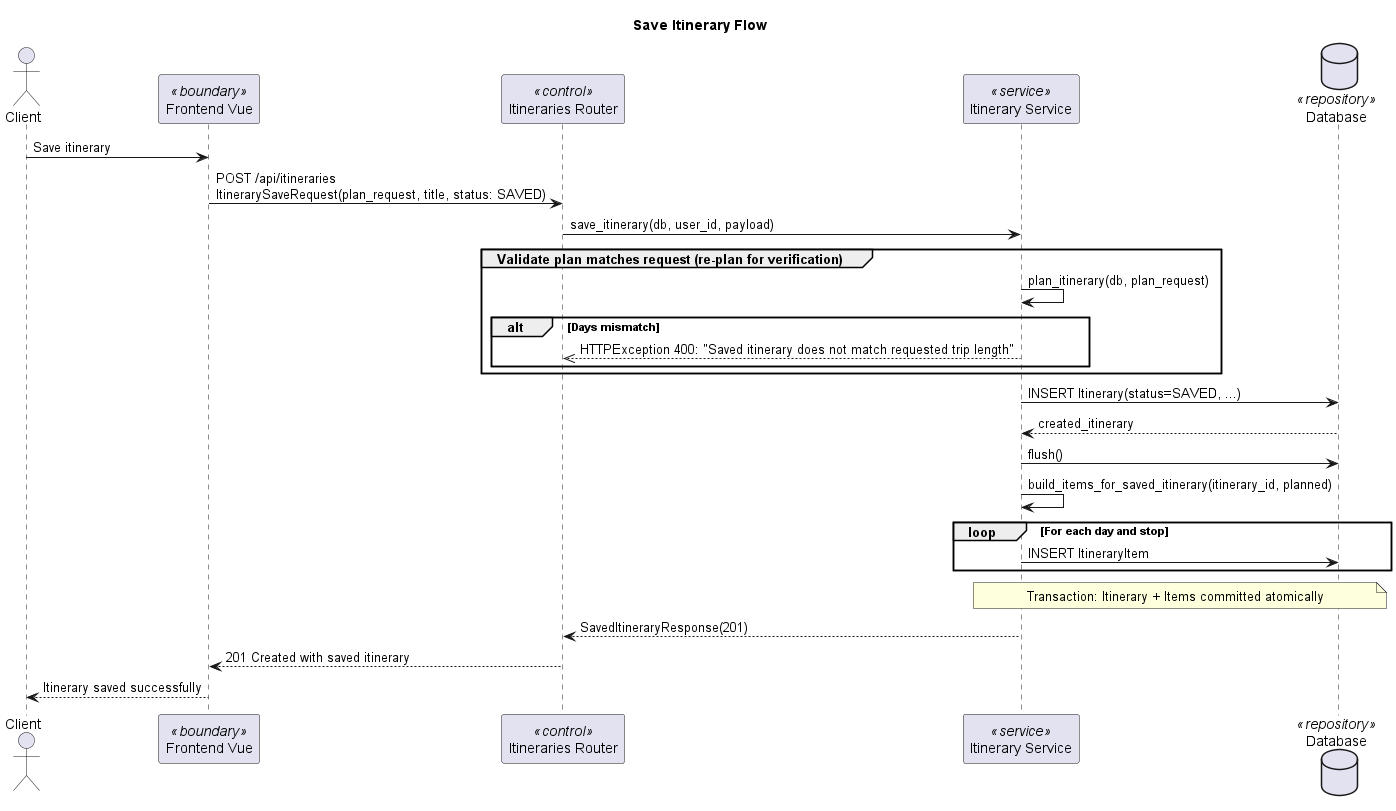

The diagram above was rendered by PlantUML. Its source (embedded in the PNG):
@startuml
title Save Itinerary Flow

actor "Client" as Client
participant "Frontend Vue" as Frontend <<boundary>>
participant "Itineraries Router" as ItinerariesRouter <<control>>
participant "Itinerary Service" as ItineraryService <<service>>
database "Database" as DB <<repository>>

Client -> Frontend: Save itinerary
Frontend -> ItinerariesRouter: POST /api/itineraries\nItinerarySaveRequest(plan_request, title, status: SAVED)
ItinerariesRouter -> ItineraryService: save_itinerary(db, user_id, payload)

group Validate plan matches request (re-plan for verification)
    ItineraryService -> ItineraryService: plan_itinerary(db, plan_request)

    alt Days mismatch
        ItineraryService -->> ItinerariesRouter: HTTPException 400: "Saved itinerary does not match requested trip length"
    end
end

ItineraryService -> DB: INSERT Itinerary(status=SAVED, ...)
DB --> ItineraryService: created_itinerary
ItineraryService -> DB: flush()

ItineraryService -> ItineraryService: build_items_for_saved_itinerary(itinerary_id, planned)

loop For each day and stop
    ItineraryService -> DB: INSERT ItineraryItem
end

note over ItineraryService, DB
    Transaction: Itinerary + Items committed atomically
end note

ItineraryService --> ItinerariesRouter: SavedItineraryResponse(201)
ItinerariesRouter --> Frontend: 201 Created with saved itinerary
Frontend --> Client: Itinerary saved successfully

@enduml